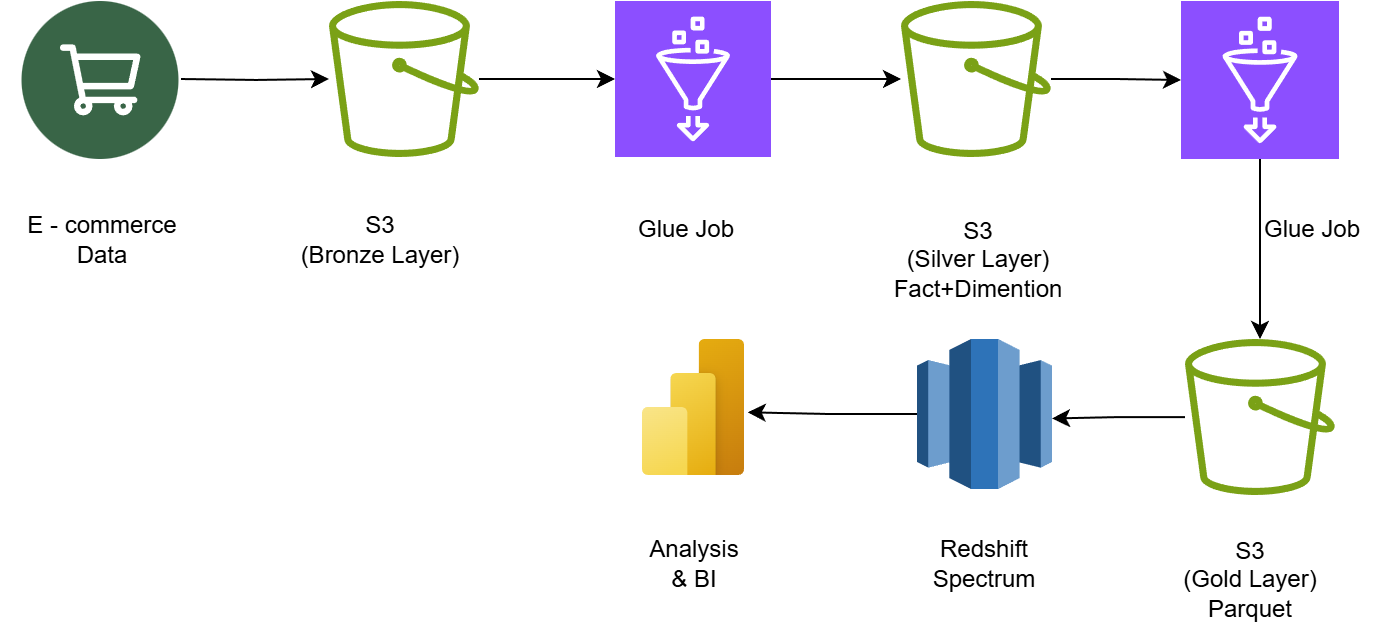

The diagram above was exported from draw.io. Its source (the exported page's mxGraphModel, read from the mxfile embedded in the PNG):
<mxGraphModel dx="629" dy="334" grid="1" gridSize="10" guides="1" tooltips="1" connect="1" arrows="1" fold="1" page="1" pageScale="1" pageWidth="827" pageHeight="1169" background="#ffffff" math="0" shadow="0">
  <root>
    <mxCell id="0" />
    <mxCell id="1" parent="0" />
    <mxCell id="fC9EhJq8pmkecvk-I-BF-35" value="" style="sketch=0;outlineConnect=0;fontColor=#232F3E;gradientColor=none;fillColor=#7AA116;strokeColor=none;dashed=0;verticalLabelPosition=bottom;verticalAlign=top;align=center;html=1;fontSize=12;fontStyle=0;aspect=fixed;pointerEvents=1;shape=mxgraph.aws4.bucket;" vertex="1" parent="1">
      <mxGeometry x="204" y="331" width="75" height="78" as="geometry" />
    </mxCell>
    <mxCell id="fC9EhJq8pmkecvk-I-BF-37" style="edgeStyle=orthogonalEdgeStyle;rounded=0;orthogonalLoop=1;jettySize=auto;html=1;exitX=1;exitY=0.5;exitDx=0;exitDy=0;" edge="1" parent="1" target="fC9EhJq8pmkecvk-I-BF-35">
      <mxGeometry relative="1" as="geometry">
        <mxPoint x="130" y="370" as="sourcePoint" />
      </mxGeometry>
    </mxCell>
    <mxCell id="fC9EhJq8pmkecvk-I-BF-42" style="edgeStyle=orthogonalEdgeStyle;rounded=0;orthogonalLoop=1;jettySize=auto;html=1;" edge="1" parent="1" source="fC9EhJq8pmkecvk-I-BF-38" target="fC9EhJq8pmkecvk-I-BF-40">
      <mxGeometry relative="1" as="geometry" />
    </mxCell>
    <mxCell id="fC9EhJq8pmkecvk-I-BF-38" value="" style="sketch=0;points=[[0,0,0],[0.25,0,0],[0.5,0,0],[0.75,0,0],[1,0,0],[0,1,0],[0.25,1,0],[0.5,1,0],[0.75,1,0],[1,1,0],[0,0.25,0],[0,0.5,0],[0,0.75,0],[1,0.25,0],[1,0.5,0],[1,0.75,0]];outlineConnect=0;fontColor=#232F3E;fillColor=#8C4FFF;strokeColor=#ffffff;dashed=0;verticalLabelPosition=bottom;verticalAlign=top;align=center;html=1;fontSize=12;fontStyle=0;aspect=fixed;shape=mxgraph.aws4.resourceIcon;resIcon=mxgraph.aws4.glue;" vertex="1" parent="1">
      <mxGeometry x="347" y="331" width="78" height="78" as="geometry" />
    </mxCell>
    <mxCell id="fC9EhJq8pmkecvk-I-BF-39" style="edgeStyle=orthogonalEdgeStyle;rounded=0;orthogonalLoop=1;jettySize=auto;html=1;entryX=0;entryY=0.5;entryDx=0;entryDy=0;entryPerimeter=0;" edge="1" parent="1" source="fC9EhJq8pmkecvk-I-BF-35" target="fC9EhJq8pmkecvk-I-BF-38">
      <mxGeometry relative="1" as="geometry" />
    </mxCell>
    <mxCell id="fC9EhJq8pmkecvk-I-BF-40" value="" style="sketch=0;outlineConnect=0;fontColor=#232F3E;gradientColor=none;fillColor=#7AA116;strokeColor=none;dashed=0;verticalLabelPosition=bottom;verticalAlign=top;align=center;html=1;fontSize=12;fontStyle=0;aspect=fixed;pointerEvents=1;shape=mxgraph.aws4.bucket;" vertex="1" parent="1">
      <mxGeometry x="490" y="331" width="75" height="78" as="geometry" />
    </mxCell>
    <mxCell id="fC9EhJq8pmkecvk-I-BF-46" style="edgeStyle=orthogonalEdgeStyle;rounded=0;orthogonalLoop=1;jettySize=auto;html=1;" edge="1" parent="1" source="fC9EhJq8pmkecvk-I-BF-43" target="fC9EhJq8pmkecvk-I-BF-45">
      <mxGeometry relative="1" as="geometry" />
    </mxCell>
    <mxCell id="fC9EhJq8pmkecvk-I-BF-43" value="" style="sketch=0;points=[[0,0,0],[0.25,0,0],[0.5,0,0],[0.75,0,0],[1,0,0],[0,1,0],[0.25,1,0],[0.5,1,0],[0.75,1,0],[1,1,0],[0,0.25,0],[0,0.5,0],[0,0.75,0],[1,0.25,0],[1,0.5,0],[1,0.75,0]];outlineConnect=0;fontColor=#232F3E;fillColor=#8C4FFF;strokeColor=#ffffff;dashed=0;verticalLabelPosition=bottom;verticalAlign=top;align=center;html=1;fontSize=12;fontStyle=0;aspect=fixed;shape=mxgraph.aws4.resourceIcon;resIcon=mxgraph.aws4.glue;" vertex="1" parent="1">
      <mxGeometry x="630" y="331" width="79" height="79" as="geometry" />
    </mxCell>
    <mxCell id="fC9EhJq8pmkecvk-I-BF-44" style="edgeStyle=orthogonalEdgeStyle;rounded=0;orthogonalLoop=1;jettySize=auto;html=1;entryX=0;entryY=0.5;entryDx=0;entryDy=0;entryPerimeter=0;" edge="1" parent="1" source="fC9EhJq8pmkecvk-I-BF-40" target="fC9EhJq8pmkecvk-I-BF-43">
      <mxGeometry relative="1" as="geometry" />
    </mxCell>
    <mxCell id="fC9EhJq8pmkecvk-I-BF-45" value="" style="sketch=0;outlineConnect=0;fontColor=#232F3E;gradientColor=none;fillColor=#7AA116;strokeColor=none;dashed=0;verticalLabelPosition=bottom;verticalAlign=top;align=center;html=1;fontSize=12;fontStyle=0;aspect=fixed;pointerEvents=1;shape=mxgraph.aws4.bucket;" vertex="1" parent="1">
      <mxGeometry x="632" y="500" width="75" height="78" as="geometry" />
    </mxCell>
    <mxCell id="fC9EhJq8pmkecvk-I-BF-47" value="" style="outlineConnect=0;dashed=0;verticalLabelPosition=bottom;verticalAlign=top;align=center;html=1;shape=mxgraph.aws3.redshift;fillColor=#2E73B8;gradientColor=none;" vertex="1" parent="1">
      <mxGeometry x="498" y="500" width="67.5" height="75" as="geometry" />
    </mxCell>
    <mxCell id="fC9EhJq8pmkecvk-I-BF-48" style="edgeStyle=orthogonalEdgeStyle;rounded=0;orthogonalLoop=1;jettySize=auto;html=1;entryX=1;entryY=0.53;entryDx=0;entryDy=0;entryPerimeter=0;" edge="1" parent="1" source="fC9EhJq8pmkecvk-I-BF-45" target="fC9EhJq8pmkecvk-I-BF-47">
      <mxGeometry relative="1" as="geometry" />
    </mxCell>
    <mxCell id="fC9EhJq8pmkecvk-I-BF-49" value="" style="image;aspect=fixed;html=1;points=[];align=center;fontSize=12;image=img/lib/azure2/power_platform/PowerBI.svg;" vertex="1" parent="1">
      <mxGeometry x="360.5" y="500" width="51" height="68" as="geometry" />
    </mxCell>
    <mxCell id="fC9EhJq8pmkecvk-I-BF-52" style="edgeStyle=orthogonalEdgeStyle;rounded=0;orthogonalLoop=1;jettySize=auto;html=1;entryX=1.036;entryY=0.539;entryDx=0;entryDy=0;entryPerimeter=0;" edge="1" parent="1" source="fC9EhJq8pmkecvk-I-BF-47" target="fC9EhJq8pmkecvk-I-BF-49">
      <mxGeometry relative="1" as="geometry" />
    </mxCell>
    <mxCell id="fC9EhJq8pmkecvk-I-BF-53" value="E - commerce&lt;div&gt;Data&lt;/div&gt;" style="text;html=1;align=center;verticalAlign=middle;resizable=0;points=[];autosize=1;strokeColor=none;fillColor=none;" vertex="1" parent="1">
      <mxGeometry x="40" y="430" width="100" height="40" as="geometry" />
    </mxCell>
    <mxCell id="fC9EhJq8pmkecvk-I-BF-54" value="S3&lt;br&gt;(Bronze Layer)" style="text;html=1;align=center;verticalAlign=middle;resizable=0;points=[];autosize=1;strokeColor=none;fillColor=none;" vertex="1" parent="1">
      <mxGeometry x="179" y="430" width="100" height="40" as="geometry" />
    </mxCell>
    <mxCell id="fC9EhJq8pmkecvk-I-BF-55" value="Glue Job" style="text;html=1;align=center;verticalAlign=middle;resizable=0;points=[];autosize=1;strokeColor=none;fillColor=none;" vertex="1" parent="1">
      <mxGeometry x="347" y="430" width="70" height="30" as="geometry" />
    </mxCell>
    <mxCell id="fC9EhJq8pmkecvk-I-BF-56" value="S3&lt;br&gt;(Silver Layer)&lt;br&gt;Fact+Dimention" style="text;html=1;align=center;verticalAlign=middle;resizable=0;points=[];autosize=1;strokeColor=none;fillColor=none;" vertex="1" parent="1">
      <mxGeometry x="472.5" y="430" width="110" height="60" as="geometry" />
    </mxCell>
    <mxCell id="fC9EhJq8pmkecvk-I-BF-57" value="Glue Job" style="text;html=1;align=center;verticalAlign=middle;resizable=0;points=[];autosize=1;strokeColor=none;fillColor=none;" vertex="1" parent="1">
      <mxGeometry x="660" y="430" width="70" height="30" as="geometry" />
    </mxCell>
    <mxCell id="fC9EhJq8pmkecvk-I-BF-58" value="S3&lt;br&gt;(Gold Layer)&lt;div&gt;Parquet&lt;/div&gt;" style="text;html=1;align=center;verticalAlign=middle;resizable=0;points=[];autosize=1;strokeColor=none;fillColor=none;" vertex="1" parent="1">
      <mxGeometry x="619" y="590" width="90" height="60" as="geometry" />
    </mxCell>
    <mxCell id="fC9EhJq8pmkecvk-I-BF-59" value="Redshift&lt;br&gt;Spectrum" style="text;html=1;align=center;verticalAlign=middle;resizable=0;points=[];autosize=1;strokeColor=none;fillColor=none;" vertex="1" parent="1">
      <mxGeometry x="495.5" y="592" width="70" height="40" as="geometry" />
    </mxCell>
    <mxCell id="fC9EhJq8pmkecvk-I-BF-60" value="Analysis&lt;br&gt;&amp;amp; BI" style="text;html=1;align=center;verticalAlign=middle;resizable=0;points=[];autosize=1;strokeColor=none;fillColor=none;" vertex="1" parent="1">
      <mxGeometry x="351" y="592" width="70" height="40" as="geometry" />
    </mxCell>
    <mxCell id="fC9EhJq8pmkecvk-I-BF-61" value="" style="verticalLabelPosition=bottom;aspect=fixed;html=1;shape=mxgraph.salesforce.commerce2;" vertex="1" parent="1">
      <mxGeometry x="50" y="331" width="79" height="79" as="geometry" />
    </mxCell>
  </root>
</mxGraphModel>